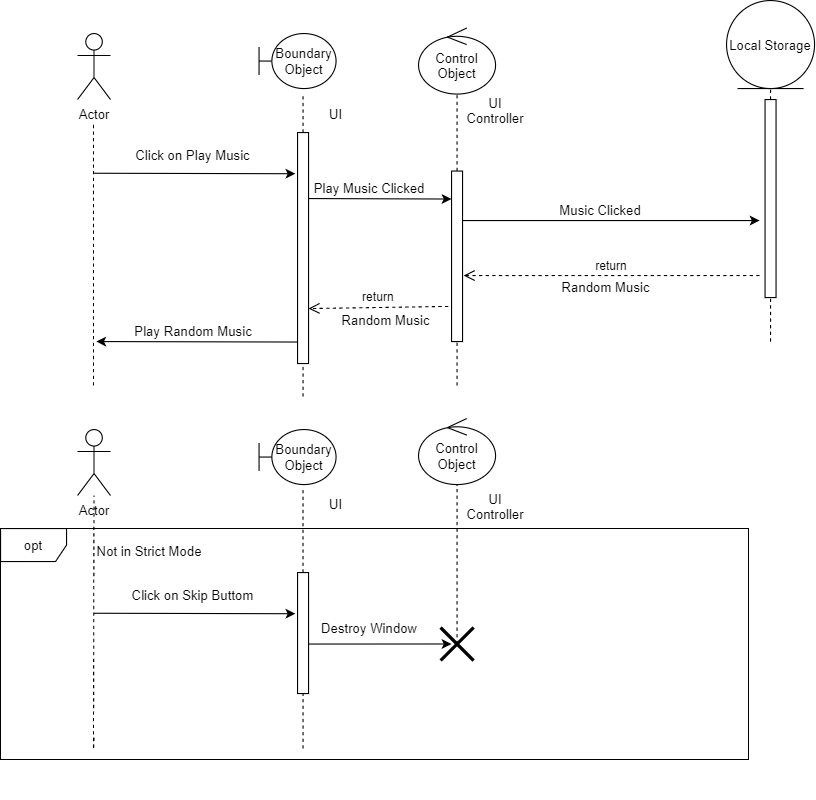

The diagram above was exported from draw.io. Its source (the exported page's mxGraphModel, read from the mxfile embedded in the PNG):
<mxGraphModel dx="1108" dy="-1775" grid="1" gridSize="10" guides="1" tooltips="1" connect="1" arrows="1" fold="1" page="1" pageScale="1" pageWidth="850" pageHeight="1100" math="0" shadow="0">
  <root>
    <mxCell id="0" />
    <mxCell id="1" parent="0" />
    <mxCell id="LQV2vjWwjwWmU27E5w4e-174" value="Actor" style="shape=umlActor;verticalLabelPosition=bottom;verticalAlign=top;html=1;outlineConnect=0;" vertex="1" parent="1">
      <mxGeometry x="120" y="2540" width="30" height="60" as="geometry" />
    </mxCell>
    <mxCell id="LQV2vjWwjwWmU27E5w4e-175" value="Boundary Object" style="shape=umlBoundary;whiteSpace=wrap;html=1;" vertex="1" parent="1">
      <mxGeometry x="285" y="2540" width="70" height="50" as="geometry" />
    </mxCell>
    <mxCell id="LQV2vjWwjwWmU27E5w4e-176" value="UI" style="text;html=1;strokeColor=none;fillColor=none;align=center;verticalAlign=middle;whiteSpace=wrap;rounded=0;" vertex="1" parent="1">
      <mxGeometry x="340" y="2610" width="30" height="5" as="geometry" />
    </mxCell>
    <mxCell id="LQV2vjWwjwWmU27E5w4e-177" value="" style="endArrow=none;dashed=1;html=1;startArrow=none;" edge="1" parent="1" source="LQV2vjWwjwWmU27E5w4e-190">
      <mxGeometry width="50" height="50" relative="1" as="geometry">
        <mxPoint x="325" y="2976" as="sourcePoint" />
        <mxPoint x="324.9999999999998" y="2595" as="targetPoint" />
      </mxGeometry>
    </mxCell>
    <mxCell id="LQV2vjWwjwWmU27E5w4e-178" value="" style="endArrow=classic;html=1;entryX=-0.2;entryY=0.093;entryDx=0;entryDy=0;entryPerimeter=0;" edge="1" parent="1">
      <mxGeometry width="50" height="50" relative="1" as="geometry">
        <mxPoint x="134.99999999999977" y="2667" as="sourcePoint" />
        <mxPoint x="318" y="2667.44" as="targetPoint" />
      </mxGeometry>
    </mxCell>
    <mxCell id="LQV2vjWwjwWmU27E5w4e-179" value="Click on Play Music" style="text;html=1;strokeColor=none;fillColor=none;align=center;verticalAlign=middle;whiteSpace=wrap;rounded=0;" vertex="1" parent="1">
      <mxGeometry x="150" y="2630" width="150" height="40" as="geometry" />
    </mxCell>
    <mxCell id="LQV2vjWwjwWmU27E5w4e-180" value="Control Object" style="ellipse;shape=umlControl;whiteSpace=wrap;html=1;" vertex="1" parent="1">
      <mxGeometry x="430" y="2535" width="70" height="60" as="geometry" />
    </mxCell>
    <mxCell id="LQV2vjWwjwWmU27E5w4e-181" value="" style="endArrow=none;dashed=1;html=1;startArrow=none;" edge="1" parent="1" source="LQV2vjWwjwWmU27E5w4e-188" target="LQV2vjWwjwWmU27E5w4e-180">
      <mxGeometry width="50" height="50" relative="1" as="geometry">
        <mxPoint x="465" y="2960" as="sourcePoint" />
        <mxPoint x="550" y="2780" as="targetPoint" />
      </mxGeometry>
    </mxCell>
    <mxCell id="LQV2vjWwjwWmU27E5w4e-182" value="UI Controller" style="text;html=1;strokeColor=none;fillColor=none;align=center;verticalAlign=middle;whiteSpace=wrap;rounded=0;" vertex="1" parent="1">
      <mxGeometry x="480" y="2600" width="40" height="20" as="geometry" />
    </mxCell>
    <mxCell id="LQV2vjWwjwWmU27E5w4e-183" value="" style="endArrow=none;dashed=1;html=1;entryX=0.5;entryY=1;entryDx=0;entryDy=0;startArrow=none;" edge="1" parent="1" source="LQV2vjWwjwWmU27E5w4e-186" target="LQV2vjWwjwWmU27E5w4e-192">
      <mxGeometry width="50" height="50" relative="1" as="geometry">
        <mxPoint x="750" y="2970" as="sourcePoint" />
        <mxPoint x="750" y="2600" as="targetPoint" />
      </mxGeometry>
    </mxCell>
    <mxCell id="LQV2vjWwjwWmU27E5w4e-185" value="Play Music Clicked" style="text;html=1;align=center;verticalAlign=middle;resizable=0;points=[];autosize=1;strokeColor=none;" vertex="1" parent="1">
      <mxGeometry x="325" y="2670" width="120" height="20" as="geometry" />
    </mxCell>
    <mxCell id="LQV2vjWwjwWmU27E5w4e-186" value="" style="html=1;points=[];perimeter=orthogonalPerimeter;" vertex="1" parent="1">
      <mxGeometry x="745" y="2600" width="10" height="180" as="geometry" />
    </mxCell>
    <mxCell id="LQV2vjWwjwWmU27E5w4e-187" value="" style="endArrow=none;dashed=1;html=1;entryX=0.5;entryY=1;entryDx=0;entryDy=0;" edge="1" parent="1" target="LQV2vjWwjwWmU27E5w4e-186">
      <mxGeometry width="50" height="50" relative="1" as="geometry">
        <mxPoint x="750" y="2820" as="sourcePoint" />
        <mxPoint x="750" y="2600" as="targetPoint" />
      </mxGeometry>
    </mxCell>
    <mxCell id="LQV2vjWwjwWmU27E5w4e-188" value="" style="html=1;points=[];perimeter=orthogonalPerimeter;" vertex="1" parent="1">
      <mxGeometry x="460" y="2665" width="10" height="155" as="geometry" />
    </mxCell>
    <mxCell id="LQV2vjWwjwWmU27E5w4e-189" value="" style="endArrow=none;dashed=1;html=1;" edge="1" parent="1" target="LQV2vjWwjwWmU27E5w4e-188">
      <mxGeometry width="50" height="50" relative="1" as="geometry">
        <mxPoint x="464.9999999999998" y="2860" as="sourcePoint" />
        <mxPoint x="465" y="2595" as="targetPoint" />
      </mxGeometry>
    </mxCell>
    <mxCell id="LQV2vjWwjwWmU27E5w4e-190" value="" style="html=1;points=[];perimeter=orthogonalPerimeter;" vertex="1" parent="1">
      <mxGeometry x="320" y="2630" width="10" height="210" as="geometry" />
    </mxCell>
    <mxCell id="LQV2vjWwjwWmU27E5w4e-191" value="" style="endArrow=none;dashed=1;html=1;" edge="1" parent="1" target="LQV2vjWwjwWmU27E5w4e-190">
      <mxGeometry width="50" height="50" relative="1" as="geometry">
        <mxPoint x="324.9999999999998" y="2870" as="sourcePoint" />
        <mxPoint x="325" y="2595" as="targetPoint" />
      </mxGeometry>
    </mxCell>
    <mxCell id="LQV2vjWwjwWmU27E5w4e-192" value="Local Storage" style="ellipse;shape=umlEntity;whiteSpace=wrap;html=1;" vertex="1" parent="1">
      <mxGeometry x="710" y="2510" width="80" height="80" as="geometry" />
    </mxCell>
    <mxCell id="LQV2vjWwjwWmU27E5w4e-193" value="" style="endArrow=none;endFill=1;endSize=12;html=1;" edge="1" parent="1">
      <mxGeometry width="160" relative="1" as="geometry">
        <mxPoint x="324.9999999999998" y="2835" as="sourcePoint" />
        <mxPoint x="324.9999999999998" y="2835" as="targetPoint" />
      </mxGeometry>
    </mxCell>
    <mxCell id="LQV2vjWwjwWmU27E5w4e-195" value="Music Clicked" style="text;html=1;align=center;verticalAlign=middle;resizable=0;points=[];autosize=1;strokeColor=none;" vertex="1" parent="1">
      <mxGeometry x="550" y="2690" width="90" height="20" as="geometry" />
    </mxCell>
    <mxCell id="LQV2vjWwjwWmU27E5w4e-197" value="Play Random Music" style="text;html=1;align=center;verticalAlign=middle;resizable=0;points=[];autosize=1;strokeColor=none;" vertex="1" parent="1">
      <mxGeometry x="165" y="2800" width="120" height="20" as="geometry" />
    </mxCell>
    <mxCell id="LQV2vjWwjwWmU27E5w4e-198" value="" style="endArrow=none;dashed=1;html=1;" edge="1" parent="1">
      <mxGeometry width="50" height="50" relative="1" as="geometry">
        <mxPoint x="134.5" y="2860" as="sourcePoint" />
        <mxPoint x="134.5" y="2620" as="targetPoint" />
        <Array as="points">
          <mxPoint x="134.5" y="2795" />
        </Array>
      </mxGeometry>
    </mxCell>
    <mxCell id="LQV2vjWwjwWmU27E5w4e-199" value="return" style="html=1;verticalAlign=bottom;endArrow=open;dashed=1;endSize=8;" edge="1" parent="1">
      <mxGeometry relative="1" as="geometry">
        <mxPoint x="740" y="2760" as="sourcePoint" />
        <mxPoint x="471" y="2760" as="targetPoint" />
      </mxGeometry>
    </mxCell>
    <mxCell id="LQV2vjWwjwWmU27E5w4e-200" value="Random Music" style="text;html=1;align=center;verticalAlign=middle;resizable=0;points=[];autosize=1;strokeColor=none;" vertex="1" parent="1">
      <mxGeometry x="550" y="2760" width="100" height="20" as="geometry" />
    </mxCell>
    <mxCell id="LQV2vjWwjwWmU27E5w4e-201" value="return" style="html=1;verticalAlign=bottom;endArrow=open;dashed=1;endSize=8;entryX=1;entryY=0.762;entryDx=0;entryDy=0;entryPerimeter=0;exitX=-0.3;exitY=0.794;exitDx=0;exitDy=0;exitPerimeter=0;" edge="1" parent="1" source="LQV2vjWwjwWmU27E5w4e-188" target="LQV2vjWwjwWmU27E5w4e-190">
      <mxGeometry relative="1" as="geometry">
        <mxPoint x="440" y="2790" as="sourcePoint" />
        <mxPoint x="360" y="2790" as="targetPoint" />
      </mxGeometry>
    </mxCell>
    <mxCell id="LQV2vjWwjwWmU27E5w4e-202" value="Random Music" style="text;html=1;align=center;verticalAlign=middle;resizable=0;points=[];autosize=1;strokeColor=none;" vertex="1" parent="1">
      <mxGeometry x="350" y="2790" width="100" height="20" as="geometry" />
    </mxCell>
    <mxCell id="LQV2vjWwjwWmU27E5w4e-203" value="Actor" style="shape=umlActor;verticalLabelPosition=bottom;verticalAlign=top;html=1;outlineConnect=0;" vertex="1" parent="1">
      <mxGeometry x="120" y="2900" width="30" height="60" as="geometry" />
    </mxCell>
    <mxCell id="LQV2vjWwjwWmU27E5w4e-204" value="Boundary Object" style="shape=umlBoundary;whiteSpace=wrap;html=1;" vertex="1" parent="1">
      <mxGeometry x="285" y="2900" width="70" height="50" as="geometry" />
    </mxCell>
    <mxCell id="LQV2vjWwjwWmU27E5w4e-205" value="UI" style="text;html=1;strokeColor=none;fillColor=none;align=center;verticalAlign=middle;whiteSpace=wrap;rounded=0;" vertex="1" parent="1">
      <mxGeometry x="340" y="2965" width="30" height="5" as="geometry" />
    </mxCell>
    <mxCell id="LQV2vjWwjwWmU27E5w4e-206" value="" style="endArrow=none;dashed=1;html=1;startArrow=none;entryX=0.571;entryY=1.1;entryDx=0;entryDy=0;entryPerimeter=0;" edge="1" parent="1" source="LQV2vjWwjwWmU27E5w4e-214" target="LQV2vjWwjwWmU27E5w4e-204">
      <mxGeometry width="50" height="50" relative="1" as="geometry">
        <mxPoint x="325" y="3376" as="sourcePoint" />
        <mxPoint x="325" y="2995" as="targetPoint" />
      </mxGeometry>
    </mxCell>
    <mxCell id="LQV2vjWwjwWmU27E5w4e-207" value="" style="endArrow=classic;html=1;entryX=-0.2;entryY=0.093;entryDx=0;entryDy=0;entryPerimeter=0;" edge="1" parent="1">
      <mxGeometry width="50" height="50" relative="1" as="geometry">
        <mxPoint x="134.99999999999977" y="3067" as="sourcePoint" />
        <mxPoint x="318" y="3067.44" as="targetPoint" />
      </mxGeometry>
    </mxCell>
    <mxCell id="LQV2vjWwjwWmU27E5w4e-208" value="Click on Skip Buttom" style="text;html=1;strokeColor=none;fillColor=none;align=center;verticalAlign=middle;whiteSpace=wrap;rounded=0;" vertex="1" parent="1">
      <mxGeometry x="150" y="3030" width="150" height="40" as="geometry" />
    </mxCell>
    <mxCell id="LQV2vjWwjwWmU27E5w4e-209" value="Control Object" style="ellipse;shape=umlControl;whiteSpace=wrap;html=1;" vertex="1" parent="1">
      <mxGeometry x="430" y="2890" width="70" height="60" as="geometry" />
    </mxCell>
    <mxCell id="LQV2vjWwjwWmU27E5w4e-210" value="" style="endArrow=none;dashed=1;html=1;startArrow=none;exitX=0.5;exitY=0.5;exitDx=0;exitDy=0;exitPerimeter=0;" edge="1" parent="1" source="LQV2vjWwjwWmU27E5w4e-220" target="LQV2vjWwjwWmU27E5w4e-209">
      <mxGeometry width="50" height="50" relative="1" as="geometry">
        <mxPoint x="465" y="3070" as="sourcePoint" />
        <mxPoint x="550" y="3180" as="targetPoint" />
      </mxGeometry>
    </mxCell>
    <mxCell id="LQV2vjWwjwWmU27E5w4e-211" value="UI Controller" style="text;html=1;strokeColor=none;fillColor=none;align=center;verticalAlign=middle;whiteSpace=wrap;rounded=0;" vertex="1" parent="1">
      <mxGeometry x="480" y="2960" width="40" height="20" as="geometry" />
    </mxCell>
    <mxCell id="LQV2vjWwjwWmU27E5w4e-213" value="Destroy Window" style="text;html=1;align=center;verticalAlign=middle;resizable=0;points=[];autosize=1;strokeColor=none;" vertex="1" parent="1">
      <mxGeometry x="335" y="3070" width="100" height="20" as="geometry" />
    </mxCell>
    <mxCell id="LQV2vjWwjwWmU27E5w4e-214" value="" style="html=1;points=[];perimeter=orthogonalPerimeter;" vertex="1" parent="1">
      <mxGeometry x="320" y="3030" width="10" height="110" as="geometry" />
    </mxCell>
    <mxCell id="LQV2vjWwjwWmU27E5w4e-215" value="" style="endArrow=none;dashed=1;html=1;" edge="1" parent="1" target="LQV2vjWwjwWmU27E5w4e-214">
      <mxGeometry width="50" height="50" relative="1" as="geometry">
        <mxPoint x="324.9999999999998" y="3190" as="sourcePoint" />
        <mxPoint x="325" y="2995" as="targetPoint" />
      </mxGeometry>
    </mxCell>
    <mxCell id="LQV2vjWwjwWmU27E5w4e-216" value="" style="endArrow=none;endFill=1;endSize=12;html=1;" edge="1" parent="1">
      <mxGeometry width="160" relative="1" as="geometry">
        <mxPoint x="324.9999999999998" y="3235" as="sourcePoint" />
        <mxPoint x="324.9999999999998" y="3235" as="targetPoint" />
      </mxGeometry>
    </mxCell>
    <mxCell id="LQV2vjWwjwWmU27E5w4e-217" value="" style="endArrow=none;dashed=1;html=1;" edge="1" parent="1" target="LQV2vjWwjwWmU27E5w4e-203">
      <mxGeometry width="50" height="50" relative="1" as="geometry">
        <mxPoint x="134.99999999999977" y="3180" as="sourcePoint" />
        <mxPoint x="134.5" y="3020" as="targetPoint" />
        <Array as="points">
          <mxPoint x="134.5" y="3195" />
        </Array>
      </mxGeometry>
    </mxCell>
    <mxCell id="LQV2vjWwjwWmU27E5w4e-218" value="opt" style="shape=umlFrame;whiteSpace=wrap;html=1;" vertex="1" parent="1">
      <mxGeometry x="50" y="2990" width="680" height="210" as="geometry" />
    </mxCell>
    <mxCell id="LQV2vjWwjwWmU27E5w4e-219" value="Not in Strict Mode" style="text;html=1;align=center;verticalAlign=middle;resizable=0;points=[];autosize=1;strokeColor=none;" vertex="1" parent="1">
      <mxGeometry x="130" y="3000" width="110" height="20" as="geometry" />
    </mxCell>
    <mxCell id="LQV2vjWwjwWmU27E5w4e-220" value="" style="shape=umlDestroy;whiteSpace=wrap;html=1;strokeWidth=3;" vertex="1" parent="1">
      <mxGeometry x="450" y="3080" width="30" height="30" as="geometry" />
    </mxCell>
    <mxCell id="LQV2vjWwjwWmU27E5w4e-269" value="" style="endArrow=classic;html=1;entryX=-0.2;entryY=0.093;entryDx=0;entryDy=0;entryPerimeter=0;" edge="1" parent="1">
      <mxGeometry width="50" height="50" relative="1" as="geometry">
        <mxPoint x="320" y="2820.44" as="sourcePoint" />
        <mxPoint x="136.99999999999977" y="2820" as="targetPoint" />
      </mxGeometry>
    </mxCell>
    <mxCell id="LQV2vjWwjwWmU27E5w4e-270" value="" style="endArrow=classic;html=1;" edge="1" parent="1">
      <mxGeometry width="50" height="50" relative="1" as="geometry">
        <mxPoint x="469.9999999999998" y="2710" as="sourcePoint" />
        <mxPoint x="740" y="2710" as="targetPoint" />
      </mxGeometry>
    </mxCell>
    <mxCell id="LQV2vjWwjwWmU27E5w4e-271" value="" style="endArrow=classic;html=1;entryX=-0.2;entryY=0.093;entryDx=0;entryDy=0;entryPerimeter=0;" edge="1" parent="1">
      <mxGeometry width="50" height="50" relative="1" as="geometry">
        <mxPoint x="330" y="2690" as="sourcePoint" />
        <mxPoint x="460" y="2690.44" as="targetPoint" />
      </mxGeometry>
    </mxCell>
    <mxCell id="LQV2vjWwjwWmU27E5w4e-272" value="" style="endArrow=classic;html=1;entryX=-0.2;entryY=0.093;entryDx=0;entryDy=0;entryPerimeter=0;" edge="1" parent="1">
      <mxGeometry width="50" height="50" relative="1" as="geometry">
        <mxPoint x="330" y="3095" as="sourcePoint" />
        <mxPoint x="460" y="3094.94" as="targetPoint" />
      </mxGeometry>
    </mxCell>
  </root>
</mxGraphModel>